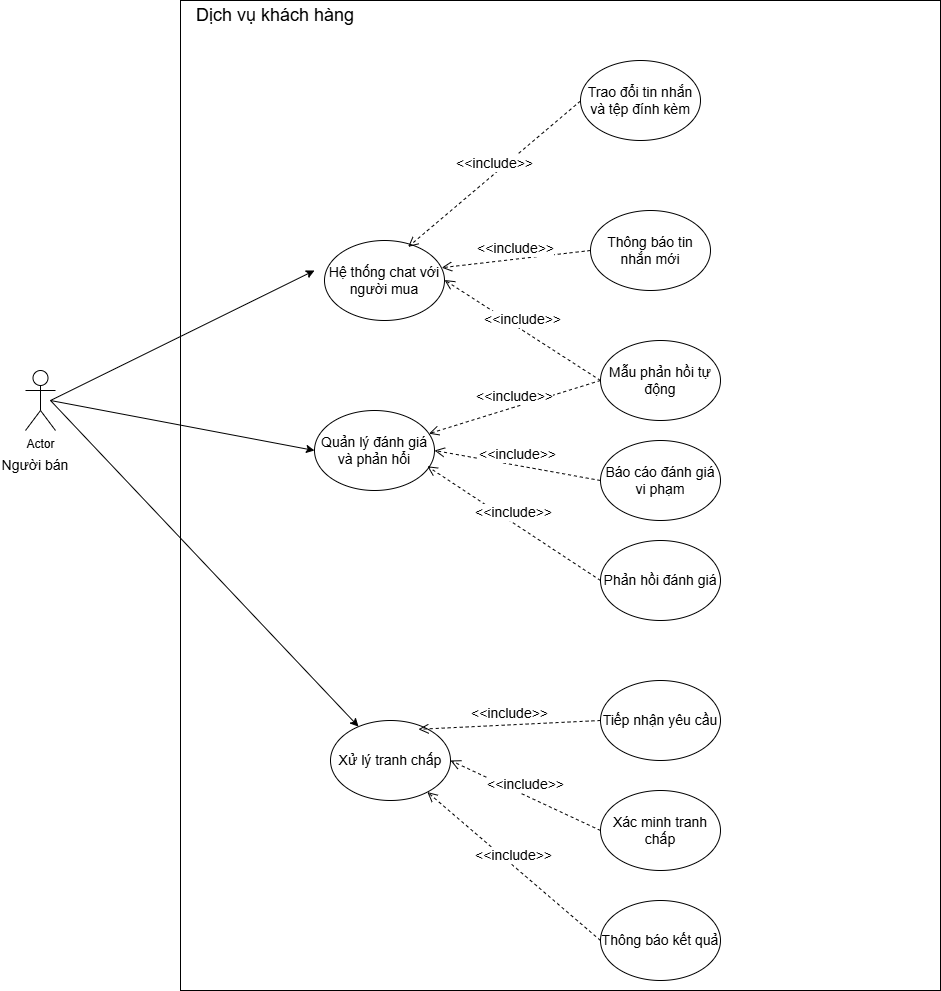

The diagram above was exported from draw.io. Its source (the exported page's mxGraphModel, read from the mxfile embedded in the PNG):
<mxGraphModel dx="1290" dy="1726" grid="1" gridSize="10" guides="1" tooltips="1" connect="1" arrows="1" fold="1" page="1" pageScale="1" pageWidth="827" pageHeight="1169" math="0" shadow="0">
  <root>
    <mxCell id="0" />
    <mxCell id="1" parent="0" />
    <mxCell id="MSRESvlCcKnvhgawWMRP-9" value="" style="group" parent="1" connectable="0" vertex="1">
      <mxGeometry x="50" y="270" width="60" height="110" as="geometry" />
    </mxCell>
    <mxCell id="MSRESvlCcKnvhgawWMRP-1" value="Actor" style="shape=umlActor;verticalLabelPosition=bottom;verticalAlign=top;html=1;outlineConnect=0;" parent="MSRESvlCcKnvhgawWMRP-9" vertex="1">
      <mxGeometry x="15" width="30" height="60" as="geometry" />
    </mxCell>
    <mxCell id="MSRESvlCcKnvhgawWMRP-7" value="&lt;font style=&quot;font-size: 14px;&quot;&gt;Người bán&lt;/font&gt;" style="text;html=1;align=center;verticalAlign=middle;whiteSpace=wrap;rounded=0;" parent="MSRESvlCcKnvhgawWMRP-9" vertex="1">
      <mxGeometry x="-10" y="80" width="70" height="30" as="geometry" />
    </mxCell>
    <mxCell id="Ae5CJ2tALGENlZTcamA5-3" value="" style="whiteSpace=wrap;html=1;verticalAlign=top;" vertex="1" parent="1">
      <mxGeometry x="220" y="-100" width="760" height="990" as="geometry" />
    </mxCell>
    <mxCell id="Ae5CJ2tALGENlZTcamA5-4" value="&lt;font style=&quot;font-size: 18px;&quot;&gt;Dịch vụ khách hàng&lt;/font&gt;" style="text;html=1;align=center;verticalAlign=middle;whiteSpace=wrap;rounded=0;" vertex="1" parent="1">
      <mxGeometry x="220" y="-100" width="190" height="30" as="geometry" />
    </mxCell>
    <mxCell id="Ae5CJ2tALGENlZTcamA5-5" value="&lt;font style=&quot;font-size: 14px;&quot;&gt;Hệ thống chat với người mua&lt;/font&gt;" style="ellipse;whiteSpace=wrap;html=1;" vertex="1" parent="1">
      <mxGeometry x="364" y="140" width="120" height="80" as="geometry" />
    </mxCell>
    <mxCell id="Ae5CJ2tALGENlZTcamA5-6" value="&lt;font style=&quot;font-size: 14px;&quot;&gt;Quản lý đánh giá và phản hổi&lt;/font&gt;" style="ellipse;whiteSpace=wrap;html=1;" vertex="1" parent="1">
      <mxGeometry x="354" y="310" width="120" height="80" as="geometry" />
    </mxCell>
    <mxCell id="Ae5CJ2tALGENlZTcamA5-7" value="&lt;font style=&quot;font-size: 14px;&quot;&gt;Xử lý tranh chấp&lt;/font&gt;" style="ellipse;whiteSpace=wrap;html=1;" vertex="1" parent="1">
      <mxGeometry x="370" y="620" width="120" height="80" as="geometry" />
    </mxCell>
    <mxCell id="Ae5CJ2tALGENlZTcamA5-8" value="&lt;font style=&quot;font-size: 14px;&quot;&gt;Mẫu phản hồi tự động&lt;/font&gt;" style="ellipse;whiteSpace=wrap;html=1;" vertex="1" parent="1">
      <mxGeometry x="640" y="240" width="120" height="80" as="geometry" />
    </mxCell>
    <mxCell id="Ae5CJ2tALGENlZTcamA5-9" value="" style="endArrow=classic;html=1;rounded=0;" edge="1" parent="1">
      <mxGeometry width="50" height="50" relative="1" as="geometry">
        <mxPoint x="90" y="300" as="sourcePoint" />
        <mxPoint x="354" y="170" as="targetPoint" />
      </mxGeometry>
    </mxCell>
    <mxCell id="Ae5CJ2tALGENlZTcamA5-10" value="" style="endArrow=classic;html=1;rounded=0;entryX=0;entryY=0.5;entryDx=0;entryDy=0;" edge="1" parent="1" target="Ae5CJ2tALGENlZTcamA5-6">
      <mxGeometry width="50" height="50" relative="1" as="geometry">
        <mxPoint x="90" y="300" as="sourcePoint" />
        <mxPoint x="364" y="285" as="targetPoint" />
      </mxGeometry>
    </mxCell>
    <mxCell id="Ae5CJ2tALGENlZTcamA5-11" value="" style="endArrow=classic;html=1;rounded=0;" edge="1" parent="1" target="Ae5CJ2tALGENlZTcamA5-7">
      <mxGeometry width="50" height="50" relative="1" as="geometry">
        <mxPoint x="90" y="300" as="sourcePoint" />
        <mxPoint x="354" y="380" as="targetPoint" />
      </mxGeometry>
    </mxCell>
    <mxCell id="Ae5CJ2tALGENlZTcamA5-18" value="&lt;font style=&quot;font-size: 14px;&quot;&gt;&amp;lt;&amp;lt;include&amp;gt;&amp;gt;&lt;/font&gt;" style="html=1;verticalAlign=bottom;endArrow=open;dashed=1;endSize=8;curved=0;rounded=0;exitX=0;exitY=0.5;exitDx=0;exitDy=0;" edge="1" parent="1" source="Ae5CJ2tALGENlZTcamA5-8" target="Ae5CJ2tALGENlZTcamA5-6">
      <mxGeometry relative="1" as="geometry">
        <mxPoint x="564" y="279.5" as="sourcePoint" />
        <mxPoint x="490" y="280" as="targetPoint" />
      </mxGeometry>
    </mxCell>
    <mxCell id="Ae5CJ2tALGENlZTcamA5-20" value="&lt;font style=&quot;font-size: 14px;&quot;&gt;&amp;lt;&amp;lt;include&amp;gt;&amp;gt;&lt;/font&gt;" style="html=1;verticalAlign=bottom;endArrow=open;dashed=1;endSize=8;curved=0;rounded=0;" edge="1" parent="1">
      <mxGeometry relative="1" as="geometry">
        <mxPoint x="640" y="280" as="sourcePoint" />
        <mxPoint x="484" y="179.5" as="targetPoint" />
      </mxGeometry>
    </mxCell>
    <mxCell id="Ae5CJ2tALGENlZTcamA5-22" value="&lt;font style=&quot;font-size: 14px;&quot;&gt;Báo cáo đánh giá vi phạm&lt;/font&gt;" style="ellipse;whiteSpace=wrap;html=1;" vertex="1" parent="1">
      <mxGeometry x="640" y="340" width="120" height="80" as="geometry" />
    </mxCell>
    <mxCell id="Ae5CJ2tALGENlZTcamA5-23" value="&lt;font style=&quot;font-size: 14px;&quot;&gt;Phản hồi đánh giá&lt;/font&gt;" style="ellipse;whiteSpace=wrap;html=1;" vertex="1" parent="1">
      <mxGeometry x="640" y="440" width="120" height="80" as="geometry" />
    </mxCell>
    <mxCell id="Ae5CJ2tALGENlZTcamA5-24" value="&lt;font style=&quot;font-size: 14px;&quot;&gt;&amp;lt;&amp;lt;include&amp;gt;&amp;gt;&lt;/font&gt;" style="html=1;verticalAlign=bottom;endArrow=open;dashed=1;endSize=8;curved=0;rounded=0;exitX=0;exitY=0.5;exitDx=0;exitDy=0;entryX=1;entryY=0.5;entryDx=0;entryDy=0;" edge="1" parent="1" target="Ae5CJ2tALGENlZTcamA5-6">
      <mxGeometry relative="1" as="geometry">
        <mxPoint x="640" y="380" as="sourcePoint" />
        <mxPoint x="474" y="450" as="targetPoint" />
      </mxGeometry>
    </mxCell>
    <mxCell id="Ae5CJ2tALGENlZTcamA5-25" value="&lt;font style=&quot;font-size: 14px;&quot;&gt;&amp;lt;&amp;lt;include&amp;gt;&amp;gt;&lt;/font&gt;" style="html=1;verticalAlign=bottom;endArrow=open;dashed=1;endSize=8;curved=0;rounded=0;exitX=0;exitY=0.5;exitDx=0;exitDy=0;entryX=0.94;entryY=0.697;entryDx=0;entryDy=0;entryPerimeter=0;" edge="1" parent="1" target="Ae5CJ2tALGENlZTcamA5-6">
      <mxGeometry relative="1" as="geometry">
        <mxPoint x="640" y="480" as="sourcePoint" />
        <mxPoint x="480" y="350" as="targetPoint" />
      </mxGeometry>
    </mxCell>
    <mxCell id="Ae5CJ2tALGENlZTcamA5-26" value="&lt;font style=&quot;font-size: 14px;&quot;&gt;Trao đổi tin nhắn và tệp đính kèm&lt;/font&gt;" style="ellipse;whiteSpace=wrap;html=1;" vertex="1" parent="1">
      <mxGeometry x="620" y="-40" width="120" height="80" as="geometry" />
    </mxCell>
    <mxCell id="Ae5CJ2tALGENlZTcamA5-27" value="&lt;font style=&quot;font-size: 14px;&quot;&gt;Thông báo tin nhắn mới&lt;/font&gt;" style="ellipse;whiteSpace=wrap;html=1;" vertex="1" parent="1">
      <mxGeometry x="630" y="110" width="120" height="80" as="geometry" />
    </mxCell>
    <mxCell id="Ae5CJ2tALGENlZTcamA5-28" value="&lt;font style=&quot;font-size: 14px;&quot;&gt;&amp;lt;&amp;lt;include&amp;gt;&amp;gt;&lt;/font&gt;" style="html=1;verticalAlign=bottom;endArrow=open;dashed=1;endSize=8;curved=0;rounded=0;entryX=0.697;entryY=0.08;entryDx=0;entryDy=0;entryPerimeter=0;" edge="1" parent="1" target="Ae5CJ2tALGENlZTcamA5-5">
      <mxGeometry relative="1" as="geometry">
        <mxPoint x="620" y="0.5" as="sourcePoint" />
        <mxPoint x="464" y="-100" as="targetPoint" />
      </mxGeometry>
    </mxCell>
    <mxCell id="Ae5CJ2tALGENlZTcamA5-29" value="&lt;font style=&quot;font-size: 14px;&quot;&gt;&amp;lt;&amp;lt;include&amp;gt;&amp;gt;&lt;/font&gt;" style="html=1;verticalAlign=bottom;endArrow=open;dashed=1;endSize=8;curved=0;rounded=0;entryX=0.977;entryY=0.34;entryDx=0;entryDy=0;entryPerimeter=0;" edge="1" parent="1" target="Ae5CJ2tALGENlZTcamA5-5">
      <mxGeometry relative="1" as="geometry">
        <mxPoint x="630" y="150" as="sourcePoint" />
        <mxPoint x="490" y="170" as="targetPoint" />
      </mxGeometry>
    </mxCell>
    <mxCell id="Ae5CJ2tALGENlZTcamA5-30" value="&lt;font style=&quot;font-size: 14px;&quot;&gt;Tiếp nhận yêu cầu&lt;/font&gt;" style="ellipse;whiteSpace=wrap;html=1;" vertex="1" parent="1">
      <mxGeometry x="640" y="580" width="120" height="80" as="geometry" />
    </mxCell>
    <mxCell id="Ae5CJ2tALGENlZTcamA5-31" value="&lt;font style=&quot;font-size: 14px;&quot;&gt;Xác minh tranh chấp&lt;/font&gt;" style="ellipse;whiteSpace=wrap;html=1;" vertex="1" parent="1">
      <mxGeometry x="640" y="690" width="120" height="80" as="geometry" />
    </mxCell>
    <mxCell id="Ae5CJ2tALGENlZTcamA5-32" value="&lt;font style=&quot;font-size: 14px;&quot;&gt;Thông báo kết quả&lt;/font&gt;" style="ellipse;whiteSpace=wrap;html=1;" vertex="1" parent="1">
      <mxGeometry x="640" y="800" width="120" height="80" as="geometry" />
    </mxCell>
    <mxCell id="Ae5CJ2tALGENlZTcamA5-33" value="&lt;font style=&quot;font-size: 14px;&quot;&gt;&amp;lt;&amp;lt;include&amp;gt;&amp;gt;&lt;/font&gt;" style="html=1;verticalAlign=bottom;endArrow=open;dashed=1;endSize=8;curved=0;rounded=0;exitX=0;exitY=0.5;exitDx=0;exitDy=0;entryX=0.733;entryY=0.11;entryDx=0;entryDy=0;entryPerimeter=0;" edge="1" parent="1" target="Ae5CJ2tALGENlZTcamA5-7">
      <mxGeometry relative="1" as="geometry">
        <mxPoint x="640" y="620" as="sourcePoint" />
        <mxPoint x="467" y="506" as="targetPoint" />
      </mxGeometry>
    </mxCell>
    <mxCell id="Ae5CJ2tALGENlZTcamA5-34" value="&lt;font style=&quot;font-size: 14px;&quot;&gt;&amp;lt;&amp;lt;include&amp;gt;&amp;gt;&lt;/font&gt;" style="html=1;verticalAlign=bottom;endArrow=open;dashed=1;endSize=8;curved=0;rounded=0;exitX=0;exitY=0.5;exitDx=0;exitDy=0;entryX=1;entryY=0.5;entryDx=0;entryDy=0;" edge="1" parent="1" target="Ae5CJ2tALGENlZTcamA5-7">
      <mxGeometry relative="1" as="geometry">
        <mxPoint x="640" y="730" as="sourcePoint" />
        <mxPoint x="458" y="739" as="targetPoint" />
      </mxGeometry>
    </mxCell>
    <mxCell id="Ae5CJ2tALGENlZTcamA5-35" value="&lt;font style=&quot;font-size: 14px;&quot;&gt;&amp;lt;&amp;lt;include&amp;gt;&amp;gt;&lt;/font&gt;" style="html=1;verticalAlign=bottom;endArrow=open;dashed=1;endSize=8;curved=0;rounded=0;exitX=0;exitY=0.5;exitDx=0;exitDy=0;" edge="1" parent="1" target="Ae5CJ2tALGENlZTcamA5-7">
      <mxGeometry relative="1" as="geometry">
        <mxPoint x="640" y="840" as="sourcePoint" />
        <mxPoint x="490" y="770" as="targetPoint" />
      </mxGeometry>
    </mxCell>
  </root>
</mxGraphModel>